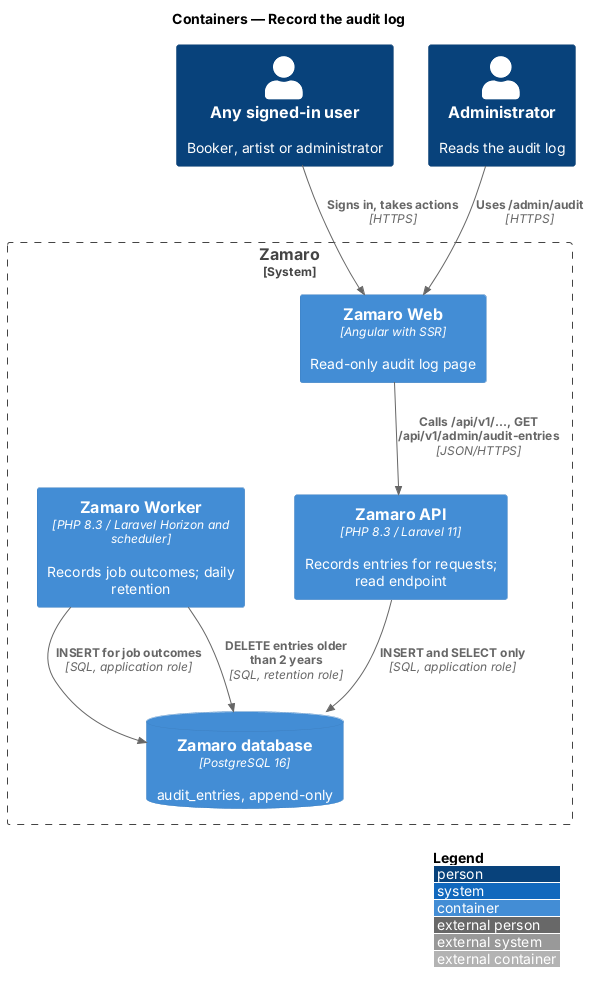

The diagram above was rendered by PlantUML. Its source (embedded in the PNG):
@startuml
!include <C4/C4_Container>
LAYOUT_WITH_LEGEND()
title Containers — Record the audit log

Person(user, "Any signed-in user", "Booker, artist or administrator")
Person(admin, "Administrator", "Reads the audit log")
System_Boundary(zamaro, "Zamaro") {
  Container(web, "Zamaro Web", "Angular with SSR", "Read-only audit log page")
  Container(api, "Zamaro API", "PHP 8.3 / Laravel 11", "Records entries for requests; read endpoint")
  Container(worker, "Zamaro Worker", "PHP 8.3 / Laravel Horizon and scheduler", "Records job outcomes; daily retention")
  ContainerDb(db, "Zamaro database", "PostgreSQL 16", "audit_entries, append-only")
}
Rel(user, web, "Signs in, takes actions", "HTTPS")
Rel(admin, web, "Uses /admin/audit", "HTTPS")
Rel(web, api, "Calls /api/v1/..., GET /api/v1/admin/audit-entries", "JSON/HTTPS")
Rel(api, db, "INSERT and SELECT only", "SQL, application role")
Rel(worker, db, "INSERT for job outcomes", "SQL, application role")
Rel(worker, db, "DELETE entries older than 2 years", "SQL, retention role")
@enduml